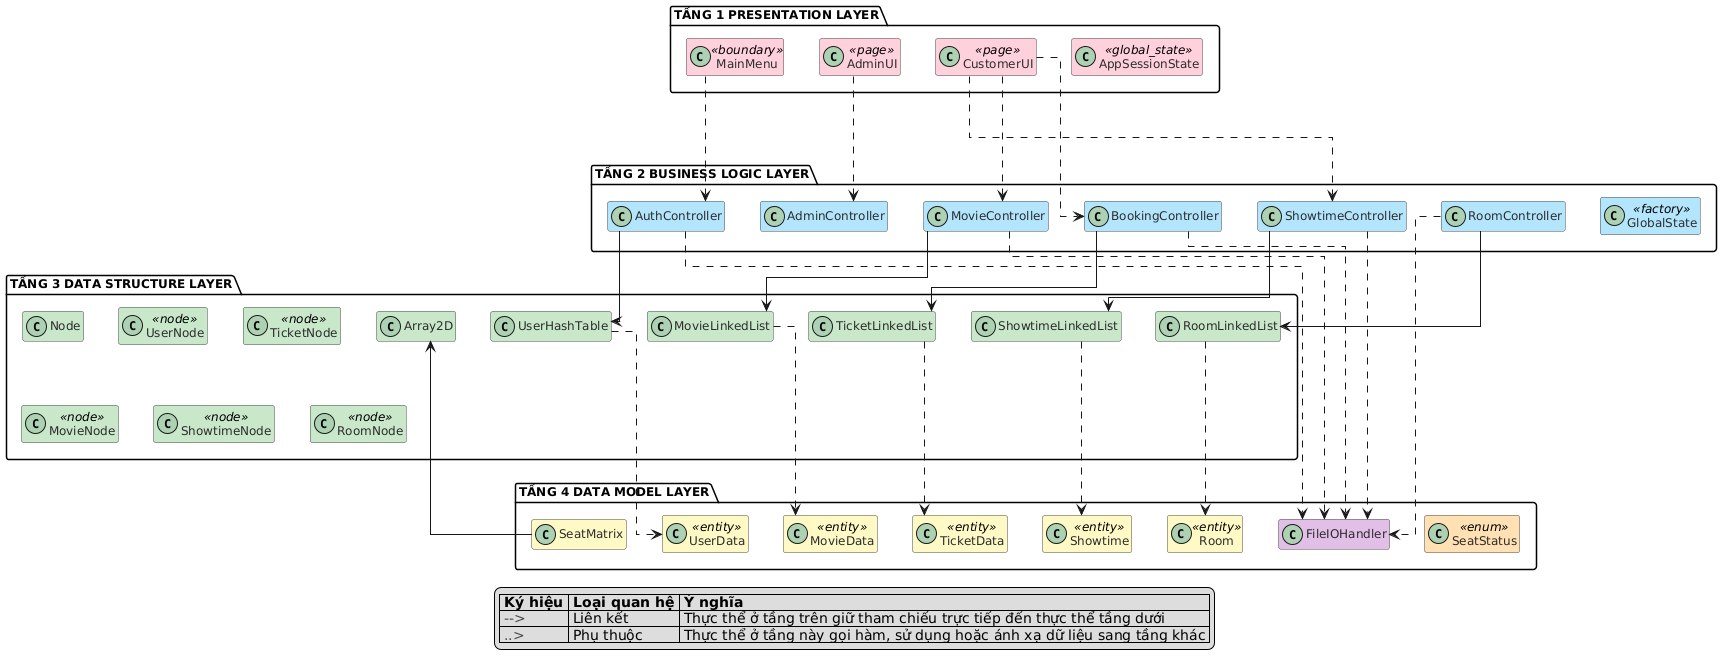

The diagram above was rendered by PlantUML. Its source (embedded in the PNG):
@startuml
' --- CẤU HÌNH GIAO DIỆN & ĐƯỜNG THẲNG ---
skinparam linetype ortho
skinparam pageStyle rectangle
skinparam shadowing false
skinparam DefaultFontName "Helvetica"
skinparam DefaultFontSize 12
skinparam ClassBorderColor #4A4A4A
skinparam ClassFontColor #2D2D2D
skinparam ClassHeaderBackgroundColor transparent
hide empty members

' --- ĐỊNH NGHĨA CÁC TẦNG & THỰC THỂ ---
package "TẦNG 1 PRESENTATION LAYER" #FFFFFF {
    class AppSessionState <<global_state>> #FFD1DC
    class MainMenu <<boundary>> #FFD1DC
    class AdminUI <<page>> #FFD1DC
    class CustomerUI <<page>> #FFD1DC
}

package "TẦNG 2 BUSINESS LOGIC LAYER" #FFFFFF {
    class GlobalState <<factory>> #B3E5FC
    class AuthController #B3E5FC
    class AdminController #B3E5FC
    class MovieController #B3E5FC
    class BookingController #B3E5FC
    class ShowtimeController #B3E5FC
    class RoomController #B3E5FC
}

package "TẦNG 3 DATA STRUCTURE LAYER" #FFFFFF {
    class Node #C8E6C9
    class UserNode <<node>> #C8E6C9
    class TicketNode <<node>> #C8E6C9
    class MovieNode <<node>> #C8E6C9
    class ShowtimeNode <<node>> #C8E6C9
    class RoomNode <<node>> #C8E6C9
    class Array2D #C8E6C9
    class UserHashTable #C8E6C9
    class TicketLinkedList #C8E6C9
    class MovieLinkedList #C8E6C9
    class ShowtimeLinkedList #C8E6C9
    class RoomLinkedList #C8E6C9
}

package "TẦNG 4 DATA MODEL LAYER" #FFFFFF {
    class SeatStatus <<enum>> #FFE0B2
    class UserData <<entity>> #FFF9C4
    class TicketData <<entity>> #FFF9C4
    class MovieData <<entity>> #FFF9C4
    class SeatMatrix #FFF9C4
    class Room <<entity>> #FFF9C4
    class Showtime <<entity>> #FFF9C4
    class FileIOHandler #E1BEE7
}

' --- MỐI QUAN HỆ CHÉO GIỮA CÁC TẦNG ---
' Tầng 1 gọi Tầng 2
MainMenu -down..> AuthController
AdminUI -down..> AdminController
CustomerUI -down..> BookingController
CustomerUI -down..> MovieController
CustomerUI -down..> ShowtimeController

' Tầng 2 quản lý Tầng 3
AuthController -down-> UserHashTable
MovieController -down-> MovieLinkedList
BookingController -down-> TicketLinkedList
ShowtimeController -down-> ShowtimeLinkedList
RoomController -down-> RoomLinkedList

' Tầng 2 sử dụng FileIOHandler ở Tầng 4
AuthController ..> FileIOHandler
MovieController ..> FileIOHandler
BookingController ..> FileIOHandler
ShowtimeController ..> FileIOHandler
RoomController ..> FileIOHandler

' Tầng 3 ánh xạ quản lý thực thể Tầng 4
UserHashTable -down..> UserData
TicketLinkedList -down..> TicketData
MovieLinkedList -down..> MovieData
ShowtimeLinkedList -down..> Showtime
RoomLinkedList -down..> Room

' Tầng 4 sử dụng cấu trúc ở Tầng 3
SeatMatrix -up-> Array2D

legend bottom
|= Ký hiệu |= Loại quan hệ |= Ý nghĩa |
| <font color=#4A4A4A>--></font> | Liên kết | Thực thể ở tầng trên giữ tham chiếu trực tiếp đến thực thể tầng dưới |
| <font color=#4A4A4A>..></font> | Phụ thuộc | Thực thể ở tầng này gọi hàm, sử dụng hoặc ánh xạ dữ liệu sang tầng khác |
endlegend
@enduml